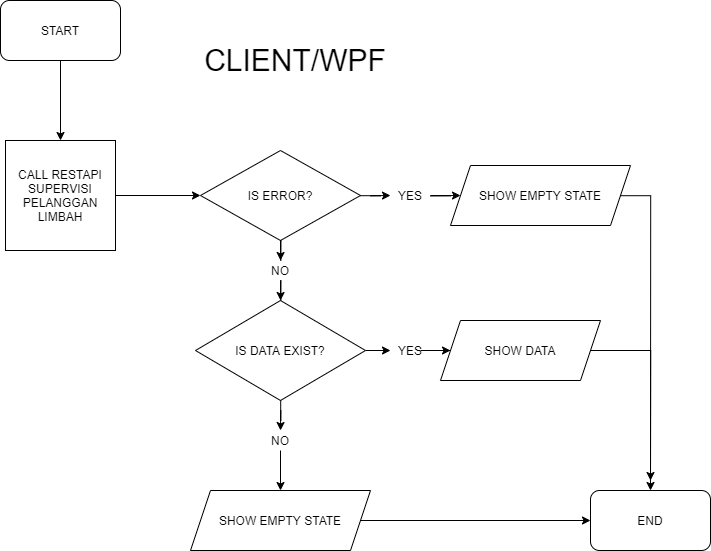

The diagram above was exported from draw.io. Its source (the exported page's mxGraphModel, read from the mxfile embedded in the PNG):
<mxGraphModel dx="4152" dy="2352" grid="1" gridSize="10" guides="1" tooltips="1" connect="1" arrows="1" fold="1" page="1" pageScale="1" pageWidth="2339" pageHeight="3300" math="0" shadow="0">
  <root>
    <mxCell id="0" />
    <mxCell id="1" parent="0" />
    <mxCell id="2" style="edgeStyle=orthogonalEdgeStyle;rounded=0;orthogonalLoop=1;jettySize=auto;html=1;" edge="1" source="3" target="5" parent="1">
      <mxGeometry relative="1" as="geometry" />
    </mxCell>
    <mxCell id="3" value="START" style="rounded=1;whiteSpace=wrap;html=1;" vertex="1" parent="1">
      <mxGeometry x="159" y="370" width="120" height="60" as="geometry" />
    </mxCell>
    <mxCell id="4" style="edgeStyle=orthogonalEdgeStyle;rounded=0;orthogonalLoop=1;jettySize=auto;html=1;" edge="1" source="5" target="8" parent="1">
      <mxGeometry relative="1" as="geometry" />
    </mxCell>
    <mxCell id="5" value="CALL RESTAPI&lt;br&gt;SUPERVISI PELANGGAN LIMBAH" style="whiteSpace=wrap;html=1;aspect=fixed;" vertex="1" parent="1">
      <mxGeometry x="164" y="510" width="110" height="110" as="geometry" />
    </mxCell>
    <mxCell id="6" style="edgeStyle=orthogonalEdgeStyle;rounded=0;orthogonalLoop=1;jettySize=auto;html=1;entryX=0;entryY=0.5;entryDx=0;entryDy=0;" edge="1" source="19" target="18" parent="1">
      <mxGeometry relative="1" as="geometry" />
    </mxCell>
    <mxCell id="7" style="edgeStyle=orthogonalEdgeStyle;rounded=0;orthogonalLoop=1;jettySize=auto;html=1;entryX=0.5;entryY=0;entryDx=0;entryDy=0;" edge="1" source="21" target="11" parent="1">
      <mxGeometry relative="1" as="geometry" />
    </mxCell>
    <mxCell id="8" value="IS ERROR?" style="rhombus;whiteSpace=wrap;html=1;" vertex="1" parent="1">
      <mxGeometry x="359" y="520" width="160" height="90" as="geometry" />
    </mxCell>
    <mxCell id="9" style="edgeStyle=orthogonalEdgeStyle;rounded=0;orthogonalLoop=1;jettySize=auto;html=1;entryX=0.5;entryY=0;entryDx=0;entryDy=0;" edge="1" source="23" target="15" parent="1">
      <mxGeometry relative="1" as="geometry" />
    </mxCell>
    <mxCell id="10" style="edgeStyle=orthogonalEdgeStyle;rounded=0;orthogonalLoop=1;jettySize=auto;html=1;entryX=0;entryY=0.5;entryDx=0;entryDy=0;" edge="1" source="25" target="13" parent="1">
      <mxGeometry relative="1" as="geometry" />
    </mxCell>
    <mxCell id="11" value="IS DATA EXIST?" style="rhombus;whiteSpace=wrap;html=1;" vertex="1" parent="1">
      <mxGeometry x="354" y="670" width="170" height="100" as="geometry" />
    </mxCell>
    <mxCell id="12" style="edgeStyle=orthogonalEdgeStyle;rounded=0;orthogonalLoop=1;jettySize=auto;html=1;" edge="1" source="13" parent="1">
      <mxGeometry relative="1" as="geometry">
        <mxPoint x="809" y="850" as="targetPoint" />
      </mxGeometry>
    </mxCell>
    <mxCell id="13" value="SHOW DATA" style="shape=parallelogram;perimeter=parallelogramPerimeter;whiteSpace=wrap;html=1;fixedSize=1;" vertex="1" parent="1">
      <mxGeometry x="599" y="690" width="160" height="60" as="geometry" />
    </mxCell>
    <mxCell id="14" style="edgeStyle=orthogonalEdgeStyle;rounded=0;orthogonalLoop=1;jettySize=auto;html=1;entryX=0;entryY=0.5;entryDx=0;entryDy=0;" edge="1" source="15" target="16" parent="1">
      <mxGeometry relative="1" as="geometry" />
    </mxCell>
    <mxCell id="15" value="SHOW EMPTY STATE" style="shape=parallelogram;perimeter=parallelogramPerimeter;whiteSpace=wrap;html=1;fixedSize=1;" vertex="1" parent="1">
      <mxGeometry x="349" y="860" width="180" height="60" as="geometry" />
    </mxCell>
    <mxCell id="16" value="END" style="rounded=1;whiteSpace=wrap;html=1;" vertex="1" parent="1">
      <mxGeometry x="749" y="860" width="120" height="60" as="geometry" />
    </mxCell>
    <mxCell id="17" style="edgeStyle=orthogonalEdgeStyle;rounded=0;orthogonalLoop=1;jettySize=auto;html=1;entryX=0.5;entryY=0;entryDx=0;entryDy=0;" edge="1" source="18" target="16" parent="1">
      <mxGeometry relative="1" as="geometry">
        <Array as="points">
          <mxPoint x="809" y="565" />
        </Array>
      </mxGeometry>
    </mxCell>
    <mxCell id="18" value="SHOW EMPTY STATE" style="shape=parallelogram;perimeter=parallelogramPerimeter;whiteSpace=wrap;html=1;fixedSize=1;" vertex="1" parent="1">
      <mxGeometry x="609" y="535" width="180" height="60" as="geometry" />
    </mxCell>
    <mxCell id="19" value="YES" style="text;html=1;strokeColor=none;fillColor=none;align=center;verticalAlign=middle;whiteSpace=wrap;rounded=0;" vertex="1" parent="1">
      <mxGeometry x="549" y="555" width="40" height="20" as="geometry" />
    </mxCell>
    <mxCell id="20" style="edgeStyle=orthogonalEdgeStyle;rounded=0;orthogonalLoop=1;jettySize=auto;html=1;entryX=0;entryY=0.5;entryDx=0;entryDy=0;" edge="1" source="8" target="19" parent="1">
      <mxGeometry relative="1" as="geometry">
        <mxPoint x="519" y="565" as="sourcePoint" />
        <mxPoint x="619" y="565" as="targetPoint" />
      </mxGeometry>
    </mxCell>
    <mxCell id="21" value="NO" style="text;html=1;strokeColor=none;fillColor=none;align=center;verticalAlign=middle;whiteSpace=wrap;rounded=0;" vertex="1" parent="1">
      <mxGeometry x="419" y="630" width="40" height="20" as="geometry" />
    </mxCell>
    <mxCell id="22" style="edgeStyle=orthogonalEdgeStyle;rounded=0;orthogonalLoop=1;jettySize=auto;html=1;entryX=0.5;entryY=0;entryDx=0;entryDy=0;" edge="1" source="8" target="21" parent="1">
      <mxGeometry relative="1" as="geometry">
        <mxPoint x="439" y="610" as="sourcePoint" />
        <mxPoint x="439" y="670" as="targetPoint" />
      </mxGeometry>
    </mxCell>
    <mxCell id="23" value="NO" style="text;html=1;strokeColor=none;fillColor=none;align=center;verticalAlign=middle;whiteSpace=wrap;rounded=0;" vertex="1" parent="1">
      <mxGeometry x="419" y="800" width="40" height="20" as="geometry" />
    </mxCell>
    <mxCell id="24" style="edgeStyle=orthogonalEdgeStyle;rounded=0;orthogonalLoop=1;jettySize=auto;html=1;entryX=0.5;entryY=0;entryDx=0;entryDy=0;" edge="1" source="11" target="23" parent="1">
      <mxGeometry relative="1" as="geometry">
        <mxPoint x="439" y="770" as="sourcePoint" />
        <mxPoint x="439" y="860" as="targetPoint" />
      </mxGeometry>
    </mxCell>
    <mxCell id="25" value="YES" style="text;html=1;strokeColor=none;fillColor=none;align=center;verticalAlign=middle;whiteSpace=wrap;rounded=0;" vertex="1" parent="1">
      <mxGeometry x="549" y="710" width="40" height="20" as="geometry" />
    </mxCell>
    <mxCell id="26" style="edgeStyle=orthogonalEdgeStyle;rounded=0;orthogonalLoop=1;jettySize=auto;html=1;entryX=0;entryY=0.5;entryDx=0;entryDy=0;" edge="1" source="11" target="25" parent="1">
      <mxGeometry relative="1" as="geometry">
        <mxPoint x="524" y="720" as="sourcePoint" />
        <mxPoint x="609" y="720" as="targetPoint" />
      </mxGeometry>
    </mxCell>
    <mxCell id="27" value="CLIENT/WPF" style="text;html=1;strokeColor=none;fillColor=none;align=center;verticalAlign=middle;whiteSpace=wrap;rounded=0;fontSize=30;" vertex="1" parent="1">
      <mxGeometry x="349" y="400" width="210" height="60" as="geometry" />
    </mxCell>
  </root>
</mxGraphModel>